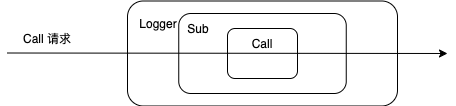

The diagram above was exported from draw.io. Its source (the exported page's mxGraphModel, read from the mxfile embedded in the PNG):
<mxGraphModel dx="1106" dy="804" grid="1" gridSize="10" guides="1" tooltips="1" connect="1" arrows="1" fold="1" page="1" pageScale="1" pageWidth="1654" pageHeight="2336" math="0" shadow="0">
  <root>
    <mxCell id="0" />
    <mxCell id="1" parent="0" />
    <mxCell id="74K0PZ7ej5bmYqR5u8n7-7" value="" style="endArrow=classic;html=1;" edge="1" parent="1">
      <mxGeometry width="50" height="50" relative="1" as="geometry">
        <mxPoint x="190" y="274.5" as="sourcePoint" />
        <mxPoint x="630" y="275" as="targetPoint" />
      </mxGeometry>
    </mxCell>
    <mxCell id="74K0PZ7ej5bmYqR5u8n7-4" value="" style="rounded=1;whiteSpace=wrap;html=1;fillColor=none;" vertex="1" parent="1">
      <mxGeometry x="310" y="222.5" width="270" height="105" as="geometry" />
    </mxCell>
    <mxCell id="74K0PZ7ej5bmYqR5u8n7-2" value="" style="rounded=1;whiteSpace=wrap;html=1;fillColor=none;" vertex="1" parent="1">
      <mxGeometry x="361.25" y="235" width="167.5" height="80" as="geometry" />
    </mxCell>
    <mxCell id="74K0PZ7ej5bmYqR5u8n7-1" value="" style="rounded=1;whiteSpace=wrap;html=1;fillColor=none;" vertex="1" parent="1">
      <mxGeometry x="410" y="250" width="70" height="50" as="geometry" />
    </mxCell>
    <mxCell id="74K0PZ7ej5bmYqR5u8n7-3" value="Sub" style="text;html=1;strokeColor=none;fillColor=none;align=center;verticalAlign=middle;whiteSpace=wrap;rounded=0;" vertex="1" parent="1">
      <mxGeometry x="361.25" y="240" width="40" height="20" as="geometry" />
    </mxCell>
    <mxCell id="74K0PZ7ej5bmYqR5u8n7-5" value="Logger" style="text;html=1;strokeColor=none;fillColor=none;align=center;verticalAlign=middle;whiteSpace=wrap;rounded=0;" vertex="1" parent="1">
      <mxGeometry x="321.25" y="235" width="40" height="20" as="geometry" />
    </mxCell>
    <mxCell id="74K0PZ7ej5bmYqR5u8n7-8" value="Call" style="text;html=1;strokeColor=none;fillColor=none;align=center;verticalAlign=middle;whiteSpace=wrap;rounded=0;" vertex="1" parent="1">
      <mxGeometry x="425" y="255" width="40" height="20" as="geometry" />
    </mxCell>
    <mxCell id="74K0PZ7ej5bmYqR5u8n7-9" value="Call 请求" style="text;html=1;strokeColor=none;fillColor=none;align=center;verticalAlign=middle;whiteSpace=wrap;rounded=0;" vertex="1" parent="1">
      <mxGeometry x="200" y="250" width="60" height="20" as="geometry" />
    </mxCell>
  </root>
</mxGraphModel>